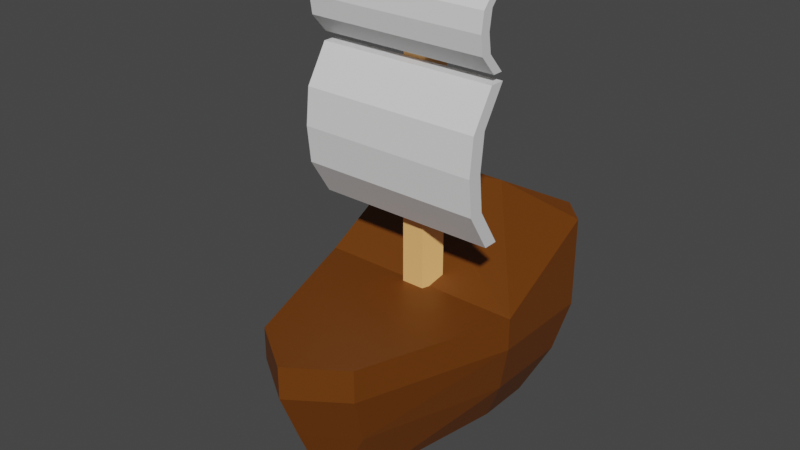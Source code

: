 # Source: Ship.blend  (saved by Blender 2.81.16; exported with 4.5.12 LTS)
import bpy
from mathutils import Matrix  # noqa: F401  (used for matrix-valued properties, if any)

bpy.ops.wm.read_factory_settings(use_empty=True)
scene = bpy.context.scene
scene.name = 'Scene'

# ---- collections
col_collection = bpy.data.collections.new('Collection'); scene.collection.children.link(col_collection)

# ---- materials (node trees are filled in below, after node groups)
mat_ship_body = bpy.data.materials.new('Ship Body')
mat_ship_body.use_transparent_shadow = False
mat_post = bpy.data.materials.new('Post')
mat_post.use_transparent_shadow = False
mat_sails = bpy.data.materials.new('Sails')
mat_sails.use_transparent_shadow = False

# ---- material node trees
mat_ship_body.use_nodes = True; mat_ship_body.node_tree.nodes.clear()
_N = mat_ship_body.node_tree.nodes; _L = mat_ship_body.node_tree.links
n0 = _N.new('ShaderNodeOutputMaterial'); n0.name = 'Material Output'; n0.location = (300, 300)
n1 = _N.new('ShaderNodeBsdfPrincipled'); n1.name = 'Principled BSDF'; n1.location = (10, 300)
n1.distribution = 'GGX'
n1.subsurface_method = 'BURLEY'
n1.inputs[0].default_value = (0.1473, 0.0402, 0.0006185, 1.0)
n1.inputs[3].default_value = 1.45
n1.inputs[27].default_value = (0.0, 0.0, 0.0, 1.0)
n1.inputs[28].default_value = 1.0
_L.new(n1.outputs[0], n0.inputs[0])
n0.is_active_output = True
mat_post.use_nodes = True; mat_post.node_tree.nodes.clear()
_N = mat_post.node_tree.nodes; _L = mat_post.node_tree.links
n0 = _N.new('ShaderNodeOutputMaterial'); n0.name = 'Material Output'; n0.location = (300, 300)
n1 = _N.new('ShaderNodeBsdfPrincipled'); n1.name = 'Principled BSDF'; n1.location = (10, 300)
n1.distribution = 'GGX'
n1.subsurface_method = 'BURLEY'
n1.inputs[0].default_value = (1.0, 0.5205, 0.1849, 1.0)
n1.inputs[3].default_value = 1.45
n1.inputs[27].default_value = (0.0, 0.0, 0.0, 1.0)
n1.inputs[28].default_value = 1.0
_L.new(n1.outputs[0], n0.inputs[0])
n0.is_active_output = True
mat_sails.use_nodes = True; mat_sails.node_tree.nodes.clear()
_N = mat_sails.node_tree.nodes; _L = mat_sails.node_tree.links
n0 = _N.new('ShaderNodeOutputMaterial'); n0.name = 'Material Output'; n0.location = (300, 300)
n1 = _N.new('ShaderNodeBsdfPrincipled'); n1.name = 'Principled BSDF'; n1.location = (10, 300)
n1.distribution = 'GGX'
n1.subsurface_method = 'BURLEY'
n1.inputs[3].default_value = 1.45
n1.inputs[27].default_value = (0.0, 0.0, 0.0, 1.0)
n1.inputs[28].default_value = 1.0
_L.new(n1.outputs[0], n0.inputs[0])
n0.is_active_output = True

# ---- world
world_world = bpy.data.worlds.new('World'); scene.world = world_world
world_world.use_nodes = True; world_world.node_tree.nodes.clear()
_N = world_world.node_tree.nodes; _L = world_world.node_tree.links
n0 = _N.new('ShaderNodeOutputWorld'); n0.name = 'World Output'; n0.location = (300, 300)
n1 = _N.new('ShaderNodeBackground'); n1.name = 'Background'; n1.location = (10, 300)
n1.inputs[0].default_value = (0.05088, 0.05088, 0.05088, 1.0)
_L.new(n1.outputs[0], n0.inputs[0])
n0.is_active_output = True
world_world.color = (0.05088, 0.05088, 0.05088)
world_world.use_sun_shadow = False
world_world.sun_shadow_jitter_overblur = 0.0

# ---- meshes
me_cube_001 = bpy.data.meshes.new('Cube.001')
me_cube_001.from_pydata([(-1.614, -0.1701, 0.864), (-1.614, 1.961, 1.757), (1.622, -0.1701, 0.864), (1.622, 1.961, 1.757), (-1.614, -0.1701, 0.364), (-1.614, 1.961, 0.364), (1.622, 1.961, 0.364), (1.622, -0.1701, 0.364), (-1.219, 2.484, 1.757), (0.004094, 2.484, 1.757), (1.227, 2.484, 1.757), (0.813, -3.151, 0.864), (0.004094, -3.869, 0.864), (-0.8048, -3.151, 0.864), (0.813, -3.151, 0.364), (0.004094, -3.869, 0.364), (-0.8048, -3.151, 0.364), (-1.219, 2.484, 0.364), (0.004094, 2.484, 0.364), (1.227, 2.484, 0.364), (-0.7166, -2.823, -0.4074), (-1.437, -0.04164, -0.4074), (1.445, 1.732, -0.4074), (1.445, -0.04164, -0.4074), (1.094, 2.197, -0.4074), (-1.437, 1.732, -0.4074), (0.7248, -2.823, -0.4074), (0.004094, -3.463, -0.4074), (-1.086, 2.197, -0.4074), (0.004094, 2.197, -0.4074), (0.8445, 1.662, -1.357), (1.116, 1.303, -1.127), (1.116, 0.1984, -1.127), (-0.5518, -2.21, -1.357), (-1.108, 0.1984, -1.127), (-1.108, 1.303, -1.127), (0.5599, -2.21, -1.357), (0.004094, -2.704, -1.762), (-0.8363, 1.662, -1.357), (0.004094, 1.662, -1.762)], [], [(4, 0, 1, 5), (19, 10, 3, 6), (6, 3, 2, 7), (16, 13, 0, 4), (6, 7, 23, 22), (10, 9, 8, 1, 0, 2, 3), (7, 2, 11, 14), (14, 11, 12, 15), (15, 12, 13, 16), (5, 1, 8, 17), (17, 8, 9, 18), (18, 9, 10, 19), (2, 0, 13, 12, 11), (20, 21, 34, 33), (18, 19, 24, 29), (15, 16, 20, 27), (19, 6, 22, 24), (5, 17, 28, 25), (4, 5, 25, 21), (7, 14, 26, 23), (16, 4, 21, 20), (17, 18, 29, 28), (14, 15, 27, 26), (37, 33, 38, 39), (29, 24, 30, 39), (27, 20, 33, 37), (21, 25, 35, 34), (24, 22, 31, 30), (25, 28, 38, 35), (23, 26, 36, 32), (22, 23, 32, 31), (28, 29, 39, 38), (26, 27, 37, 36), (39, 30, 36, 37), (36, 30, 31, 32), (38, 33, 34, 35)])
_uv = me_cube_001.uv_layers.new(name='UVMap')
_uv.uv.foreach_set('vector', [0.5625, 0.0, 0.625, 0.0, 0.625, 0.25, 0.5625, 0.25, 0.5625, 0.4375, 0.625, 0.4375, 0.625, 0.5, 0.5625, 0.5, 0.5625, 0.5, 0.625, 0.5, 0.625, 0.75, 0.5625, 0.75, 0.5625, 0.9375, 0.625, 0.9375, 0.625, 1.0, 0.5625, 1.0, 0.5625, 0.5, 0.5625, 0.75, 0.5625, 0.75, 0.5625, 0.5, 0.6875, 0.5, 0.75, 0.5, 0.8125, 0.5, 0.875, 0.5, 0.875, 0.75, 0.625, 0.75, 0.625, 0.5, 0.5625, 0.75, 0.625, 0.75, 0.625, 0.8125, 0.5625, 0.8125, 0.5625, 0.8125, 0.625, 0.8125, 0.625, 0.875, 0.5625, 0.875, 0.5625, 0.875, 0.625, 0.875, 0.625, 0.9375, 0.5625, 0.9375, 0.5625, 0.25, 0.625, 0.25, 0.625, 0.3125, 0.5625, 0.3125, 0.5625, 0.3125, 0.625, 0.3125, 0.625, 0.375, 0.5625, 0.375, 0.5625, 0.375, 0.625, 0.375, 0.625, 0.4375, 0.5625, 0.4375, 0.625, 0.75, 0.875, 0.75, 0.8125, 0.75, 0.75, 0.75, 0.6875, 0.75, 0.5625, 0.9375, 0.5625, 1.0, 0.5625, 1.0, 0.5625, 0.9375, 0.5625, 0.375, 0.5625, 0.4375, 0.5625, 0.4375, 0.5625, 0.375, 0.5625, 0.875, 0.5625, 0.9375, 0.5625, 0.9375, 0.5625, 0.875, 0.5625, 0.4375, 0.5625, 0.5, 0.5625, 0.5, 0.5625, 0.4375, 0.5625, 0.25, 0.5625, 0.3125, 0.5625, 0.3125, 0.5625, 0.25, 0.5625, 0.0, 0.5625, 0.25, 0.5625, 0.25, 0.5625, 0.0, 0.5625, 0.75, 0.5625, 0.8125, 0.5625, 0.8125, 0.5625, 0.75, 0.5625, 0.9375, 0.5625, 1.0, 0.5625, 1.0, 0.5625, 0.9375, 0.5625, 0.3125, 0.5625, 0.375, 0.5625, 0.375, 0.5625, 0.3125, 0.5625, 0.8125, 0.5625, 0.875, 0.5625, 0.875, 0.5625, 0.8125, 0.5625, 0.875, 0.5625, 0.9375, 0.5625, 0.3125, 0.5625, 0.375, 0.5625, 0.375, 0.5625, 0.4375, 0.5625, 0.4375, 0.5625, 0.375, 0.5625, 0.875, 0.5625, 0.9375, 0.5625, 0.9375, 0.5625, 0.875, 0.5625, 0.0, 0.5625, 0.25, 0.5625, 0.25, 0.5625, 0.0, 0.5625, 0.4375, 0.5625, 0.5, 0.5625, 0.5, 0.5625, 0.4375, 0.5625, 0.25, 0.5625, 0.3125, 0.5625, 0.3125, 0.5625, 0.25, 0.5625, 0.75, 0.5625, 0.8125, 0.5625, 0.8125, 0.5625, 0.75, 0.5625, 0.5, 0.5625, 0.75, 0.5625, 0.75, 0.5625, 0.5, 0.5625, 0.3125, 0.5625, 0.375, 0.5625, 0.375, 0.5625, 0.3125, 0.5625, 0.8125, 0.5625, 0.875, 0.5625, 0.875, 0.5625, 0.8125, 0.5625, 0.375, 0.5625, 0.4375, 0.5625, 0.8125, 0.5625, 0.875, 0.5625, 0.8125, 0.5625, 0.4375, 0.5625, 0.5, 0.5625, 0.75, 0.5625, 0.3125, 0.5625, 0.9375, 0.5625, 0.0, 0.5625, 0.25])
me_cube_001.materials.append(mat_ship_body)
me_cube_001.use_remesh_fix_poles = True
me_cube_001.use_remesh_preserve_attributes = False
me_cube_001.use_mirror_vertex_groups = False
me_cube_001.update()
me_cylinder = bpy.data.meshes.new('Cylinder')
me_cylinder.from_pydata([(0.0, 0.5, -1.0), (0.0, 0.5, 1.0), (0.4755, 0.1545, -1.0), (0.4755, 0.1545, 1.0), (0.2939, -0.4045, -1.0), (0.2939, -0.4045, 1.0), (-0.2939, -0.4045, -1.0), (-0.2939, -0.4045, 1.0), (-0.4755, 0.1545, -1.0), (-0.4755, 0.1545, 1.0)], [], [(0, 1, 3, 2), (2, 3, 5, 4), (4, 5, 7, 6), (3, 1, 9, 7, 5), (6, 7, 9, 8), (8, 9, 1, 0), (0, 2, 4, 6, 8)])
_uv = me_cylinder.uv_layers.new(name='UVMap')
_uv.uv.foreach_set('vector', [1.0, 0.5, 1.0, 1.0, 0.8, 1.0, 0.8, 0.5, 0.8, 0.5, 0.8, 1.0, 0.6, 1.0, 0.6, 0.5, 0.6, 0.5, 0.6, 1.0, 0.4, 1.0, 0.4, 0.5, 0.4783, 0.3242, 0.25, 0.49, 0.02175, 0.3242, 0.1089, 0.05584, 0.3911, 0.05584, 0.4, 0.5, 0.4, 1.0, 0.2, 1.0, 0.2, 0.5, 0.2, 0.5, 0.2, 1.0, 2.98e-08, 1.0, 2.98e-08, 0.5, 0.75, 0.49, 0.9783, 0.3242, 0.8911, 0.05584, 0.6089, 0.05584, 0.5217, 0.3242])
me_cylinder.materials.append(mat_post)
me_cylinder.use_remesh_fix_poles = True
me_cylinder.use_remesh_preserve_attributes = False
me_cylinder.use_mirror_vertex_groups = False
me_cylinder.update()
me_cube_004 = bpy.data.meshes.new('Cube.004')
me_cube_004.from_pydata([(-1.0, -1.0, -1.0), (-1.0, -1.0, 1.0), (-1.0, 1.0, -1.0), (-1.0, 1.0, 1.0), (1.0, -1.0, -1.0), (1.0, -1.0, 1.0), (1.0, 1.0, -1.0), (1.0, 1.0, 1.0), (-1.0, 2.039, -0.5), (-1.0, 2.563, 0.0), (-1.0, 2.039, 0.5), (-1.0, 4.039, 0.5), (-1.0, 4.563, 0.0), (-1.0, 4.039, -0.5), (1.0, 4.039, 0.5), (1.0, 4.563, 0.0), (1.0, 4.039, -0.5), (1.0, 2.039, 0.5), (1.0, 2.563, 0.0), (1.0, 2.039, -0.5), (-1.0, -1.389, -5.168), (-1.0, -1.389, -1.223), (-1.0, 1.389, -5.168), (-1.0, 1.389, -1.223), (1.0, -1.389, -5.168), (1.0, -1.389, -1.223), (1.0, 1.389, -5.168), (1.0, 1.389, -1.223), (-1.0, 2.833, -4.182), (-1.0, 3.561, -3.195), (-1.0, 2.833, -2.209), (-1.0, 5.612, -2.209), (-1.0, 6.34, -3.195), (-1.0, 5.612, -4.182), (1.0, 5.612, -2.209), (1.0, 6.34, -3.195), (1.0, 5.612, -4.182), (1.0, 2.833, -2.209), (1.0, 3.561, -3.195), (1.0, 2.833, -4.182)], [], [(10, 1, 3, 11), (11, 3, 7, 14), (14, 7, 5, 17), (17, 5, 1, 10), (2, 6, 4, 0), (7, 3, 1, 5), (4, 19, 8, 0), (19, 18, 9, 8), (18, 17, 10, 9), (6, 16, 19, 4), (16, 15, 18, 19), (15, 14, 17, 18), (2, 13, 16, 6), (13, 12, 15, 16), (12, 11, 14, 15), (0, 8, 13, 2), (8, 9, 12, 13), (9, 10, 11, 12), (30, 21, 23, 31), (31, 23, 27, 34), (34, 27, 25, 37), (37, 25, 21, 30), (22, 26, 24, 20), (27, 23, 21, 25), (24, 39, 28, 20), (39, 38, 29, 28), (38, 37, 30, 29), (26, 36, 39, 24), (36, 35, 38, 39), (35, 34, 37, 38), (22, 33, 36, 26), (33, 32, 35, 36), (32, 31, 34, 35), (20, 28, 33, 22), (28, 29, 32, 33), (29, 30, 31, 32)])
_uv = me_cube_004.uv_layers.new(name='UVMap')
_uv.uv.foreach_set('vector', [0.5625, 0.0, 0.625, 0.0, 0.625, 0.25, 0.5625, 0.25, 0.5625, 0.25, 0.625, 0.25, 0.625, 0.5, 0.5625, 0.5, 0.5625, 0.5, 0.625, 0.5, 0.625, 0.75, 0.5625, 0.75, 0.5625, 0.75, 0.625, 0.75, 0.625, 1.0, 0.5625, 1.0, 0.125, 0.5, 0.375, 0.5, 0.375, 0.75, 0.125, 0.75, 0.625, 0.5, 0.875, 0.5, 0.875, 0.75, 0.625, 0.75, 0.375, 0.75, 0.4375, 0.75, 0.4375, 1.0, 0.375, 1.0, 0.4375, 0.75, 0.5, 0.75, 0.5, 1.0, 0.4375, 1.0, 0.5, 0.75, 0.5625, 0.75, 0.5625, 1.0, 0.5, 1.0, 0.375, 0.5, 0.4375, 0.5, 0.4375, 0.75, 0.375, 0.75, 0.4375, 0.5, 0.5, 0.5, 0.5, 0.75, 0.4375, 0.75, 0.5, 0.5, 0.5625, 0.5, 0.5625, 0.75, 0.5, 0.75, 0.375, 0.25, 0.4375, 0.25, 0.4375, 0.5, 0.375, 0.5, 0.4375, 0.25, 0.5, 0.25, 0.5, 0.5, 0.4375, 0.5, 0.5, 0.25, 0.5625, 0.25, 0.5625, 0.5, 0.5, 0.5, 0.375, 0.0, 0.4375, 0.0, 0.4375, 0.25, 0.375, 0.25, 0.4375, 0.0, 0.5, 0.0, 0.5, 0.25, 0.4375, 0.25, 0.5, 0.0, 0.5625, 0.0, 0.5625, 0.25, 0.5, 0.25, 0.5625, 0.0, 0.625, 0.0, 0.625, 0.25, 0.5625, 0.25, 0.5625, 0.25, 0.625, 0.25, 0.625, 0.5, 0.5625, 0.5, 0.5625, 0.5, 0.625, 0.5, 0.625, 0.75, 0.5625, 0.75, 0.5625, 0.75, 0.625, 0.75, 0.625, 1.0, 0.5625, 1.0, 0.125, 0.5, 0.375, 0.5, 0.375, 0.75, 0.125, 0.75, 0.625, 0.5, 0.875, 0.5, 0.875, 0.75, 0.625, 0.75, 0.375, 0.75, 0.4375, 0.75, 0.4375, 1.0, 0.375, 1.0, 0.4375, 0.75, 0.5, 0.75, 0.5, 1.0, 0.4375, 1.0, 0.5, 0.75, 0.5625, 0.75, 0.5625, 1.0, 0.5, 1.0, 0.375, 0.5, 0.4375, 0.5, 0.4375, 0.75, 0.375, 0.75, 0.4375, 0.5, 0.5, 0.5, 0.5, 0.75, 0.4375, 0.75, 0.5, 0.5, 0.5625, 0.5, 0.5625, 0.75, 0.5, 0.75, 0.375, 0.25, 0.4375, 0.25, 0.4375, 0.5, 0.375, 0.5, 0.4375, 0.25, 0.5, 0.25, 0.5, 0.5, 0.4375, 0.5, 0.5, 0.25, 0.5625, 0.25, 0.5625, 0.5, 0.5, 0.5, 0.375, 0.0, 0.4375, 0.0, 0.4375, 0.25, 0.375, 0.25, 0.4375, 0.0, 0.5, 0.0, 0.5, 0.25, 0.4375, 0.25, 0.5, 0.0, 0.5625, 0.0, 0.5625, 0.25, 0.5, 0.25])
me_cube_004.materials.append(mat_sails)
me_cube_004.use_remesh_fix_poles = True
me_cube_004.use_remesh_preserve_attributes = False
me_cube_004.use_mirror_vertex_groups = False
me_cube_004.update()

# ---- objects
ob_body = bpy.data.objects.new('Body', me_cube_001)
ob_post = bpy.data.objects.new('Post', me_cylinder)
ob_sails = bpy.data.objects.new('Sails', me_cube_004)

# ---- transforms, parenting, visibility, modifiers, constraints
ob_body.location = (0.0, 0.0, 0.0)
ob_body.scale = (1.0, 0.7668, 1.0)
ob_body.lineart.crease_threshold = 0.0
ob_post.location = (0.0, 0.0, 3.02)
ob_post.scale = (0.6002, 0.6002, 2.62)
ob_post.lineart.crease_threshold = 0.0
ob_sails.parent = ob_post
ob_sails.matrix_parent_inverse = Matrix(((1.666, -0.0, 0.0, -0.0), (-0.0, 1.666, -0.0, 0.0), (0.0, -0.0, 0.3817, -1.153), (-0.0, 0.0, -0.0, 1.0)))
ob_sails.location = (0.0, -0.3393, 4.967)
ob_sails.rotation_euler = (-0.0, 3.142, -0.0)
ob_sails.scale = (-1.396, -0.08199, -0.569)
ob_sails.lineart.crease_threshold = 0.0

# ---- collection membership
col_collection.objects.link(ob_body)
col_collection.objects.link(ob_post)
col_collection.objects.link(ob_sails)

# ---- scene / render settings (as saved in the file)
scene.frame_start = 1; scene.frame_end = 250; scene.frame_set(1)
scene.render.engine = 'BLENDER_EEVEE_NEXT'
scene.cycles.use_denoising = False
scene.cycles.samples = 128
scene.cycles.sampling_pattern = 'TABULATED_SOBOL'
scene.cycles.use_adaptive_sampling = False
scene.cycles.use_light_tree = False
scene.view_settings.view_transform = 'Filmic'
bpy.context.view_layer.update()

# ---- added for rendering (the .blend has no active camera and no usable light): camera, sun
cam_auto = bpy.data.cameras.new('AutoCamera')
cam_auto.lens = 50.0
cam_auto.sensor_width = 36.0
cam_auto.clip_end = 1000.0
ob_auto_camera = bpy.data.objects.new('AutoCamera', cam_auto)
scene.collection.objects.link(ob_auto_camera)
ob_auto_camera.location = (8.73186, -11.0045, 8.92143)
ob_auto_camera.rotation_euler = (1.09748, -7.21219e-08, 0.694738)
scene.camera = ob_auto_camera
light_auto_sun = bpy.data.lights.new('AutoSun', 'SUN')
light_auto_sun.energy = 3.0
light_auto_sun.angle = 0.0523599
ob_auto_sun = bpy.data.objects.new('AutoSun', light_auto_sun)
scene.collection.objects.link(ob_auto_sun)
ob_auto_sun.rotation_euler = (0.872665, 0.174533, 0.523599)
bpy.context.view_layer.update()
